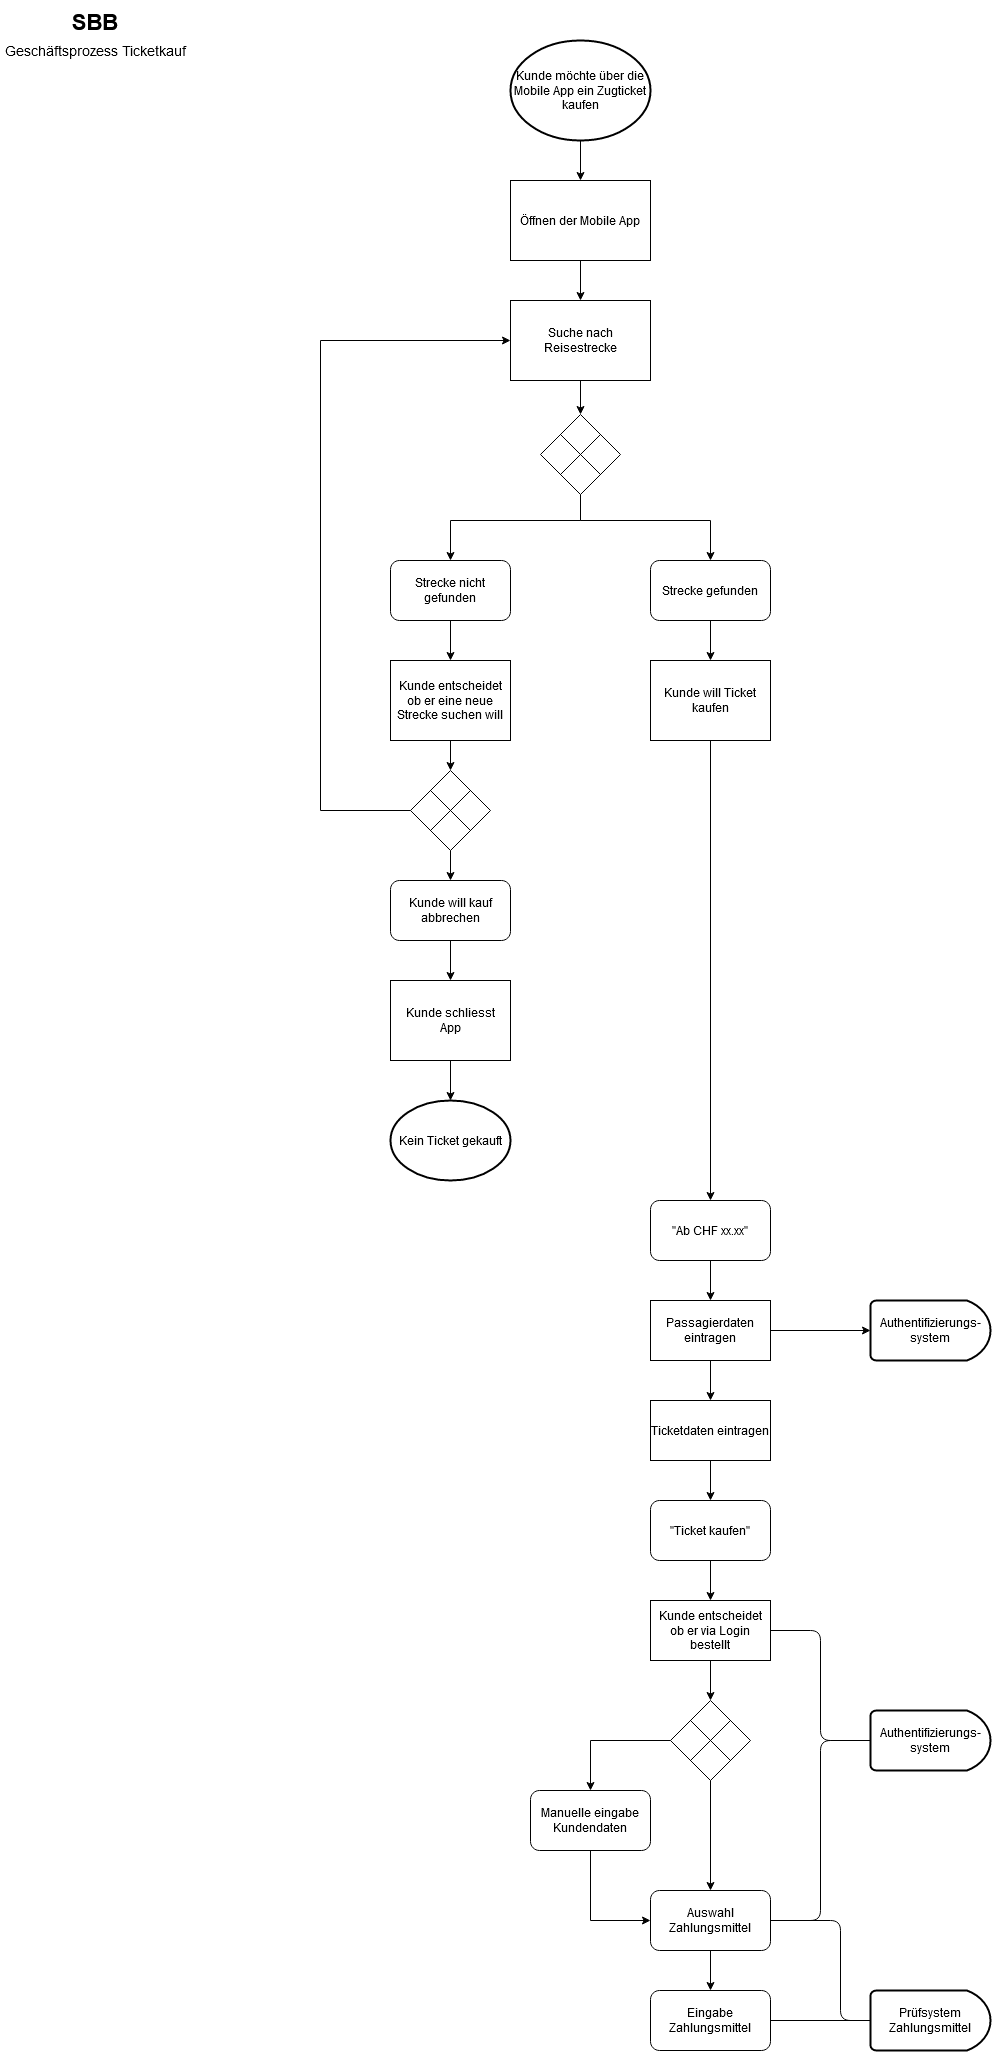

The diagram above was exported from draw.io. Its source (the exported page's mxGraphModel, read from the mxfile embedded in the PNG):
<mxGraphModel dx="1344" dy="803" grid="1" gridSize="10" guides="1" tooltips="1" connect="1" arrows="1" fold="1" page="1" pageScale="1" pageWidth="1169" pageHeight="827" math="0" shadow="0">
  <root>
    <mxCell id="0" />
    <mxCell id="1" parent="0" />
    <mxCell id="56uvlvMgf9B0hfo3b7rb-6" style="edgeStyle=orthogonalEdgeStyle;rounded=0;orthogonalLoop=1;jettySize=auto;html=1;entryX=0.5;entryY=0;entryDx=0;entryDy=0;" parent="1" edge="1">
      <mxGeometry relative="1" as="geometry">
        <mxPoint x="580" y="140" as="sourcePoint" />
        <mxPoint x="580" y="180" as="targetPoint" />
      </mxGeometry>
    </mxCell>
    <mxCell id="56uvlvMgf9B0hfo3b7rb-7" style="edgeStyle=orthogonalEdgeStyle;rounded=0;orthogonalLoop=1;jettySize=auto;html=1;entryX=0.5;entryY=0;entryDx=0;entryDy=0;" parent="1" edge="1">
      <mxGeometry relative="1" as="geometry">
        <mxPoint x="580" y="300" as="targetPoint" />
        <mxPoint x="580" y="260" as="sourcePoint" />
      </mxGeometry>
    </mxCell>
    <mxCell id="56uvlvMgf9B0hfo3b7rb-9" style="edgeStyle=orthogonalEdgeStyle;rounded=0;orthogonalLoop=1;jettySize=auto;html=1;entryX=0.5;entryY=0;entryDx=0;entryDy=0;" parent="1" target="56uvlvMgf9B0hfo3b7rb-8" edge="1">
      <mxGeometry relative="1" as="geometry">
        <mxPoint x="580" y="380" as="sourcePoint" />
      </mxGeometry>
    </mxCell>
    <mxCell id="56uvlvMgf9B0hfo3b7rb-12" style="edgeStyle=orthogonalEdgeStyle;rounded=0;orthogonalLoop=1;jettySize=auto;html=1;entryX=0.5;entryY=0;entryDx=0;entryDy=0;" parent="1" source="56uvlvMgf9B0hfo3b7rb-8" edge="1">
      <mxGeometry relative="1" as="geometry">
        <mxPoint x="450" y="560" as="targetPoint" />
        <Array as="points">
          <mxPoint x="580" y="520" />
          <mxPoint x="450" y="520" />
        </Array>
      </mxGeometry>
    </mxCell>
    <mxCell id="56uvlvMgf9B0hfo3b7rb-13" style="edgeStyle=orthogonalEdgeStyle;rounded=0;orthogonalLoop=1;jettySize=auto;html=1;entryX=0.5;entryY=0;entryDx=0;entryDy=0;" parent="1" source="56uvlvMgf9B0hfo3b7rb-8" edge="1">
      <mxGeometry relative="1" as="geometry">
        <mxPoint x="710" y="560" as="targetPoint" />
        <Array as="points">
          <mxPoint x="580" y="520" />
          <mxPoint x="710" y="520" />
        </Array>
      </mxGeometry>
    </mxCell>
    <mxCell id="56uvlvMgf9B0hfo3b7rb-20" style="edgeStyle=orthogonalEdgeStyle;rounded=0;orthogonalLoop=1;jettySize=auto;html=1;" parent="1" source="56uvlvMgf9B0hfo3b7rb-17" edge="1">
      <mxGeometry relative="1" as="geometry">
        <mxPoint x="450" y="660" as="targetPoint" />
      </mxGeometry>
    </mxCell>
    <mxCell id="56uvlvMgf9B0hfo3b7rb-17" value="Strecke nicht gefunden" style="rounded=1;whiteSpace=wrap;html=1;" parent="1" vertex="1">
      <mxGeometry x="390" y="560" width="120" height="60" as="geometry" />
    </mxCell>
    <mxCell id="56uvlvMgf9B0hfo3b7rb-22" style="edgeStyle=orthogonalEdgeStyle;rounded=0;orthogonalLoop=1;jettySize=auto;html=1;entryX=0.5;entryY=0;entryDx=0;entryDy=0;" parent="1" source="56uvlvMgf9B0hfo3b7rb-18" edge="1">
      <mxGeometry relative="1" as="geometry">
        <mxPoint x="710" y="660" as="targetPoint" />
      </mxGeometry>
    </mxCell>
    <mxCell id="56uvlvMgf9B0hfo3b7rb-18" value="Strecke gefunden" style="rounded=1;whiteSpace=wrap;html=1;" parent="1" vertex="1">
      <mxGeometry x="650" y="560" width="120" height="60" as="geometry" />
    </mxCell>
    <mxCell id="56uvlvMgf9B0hfo3b7rb-28" style="edgeStyle=orthogonalEdgeStyle;rounded=0;orthogonalLoop=1;jettySize=auto;html=1;" parent="1" edge="1">
      <mxGeometry relative="1" as="geometry">
        <mxPoint x="450" y="770" as="targetPoint" />
        <mxPoint x="450" y="740" as="sourcePoint" />
      </mxGeometry>
    </mxCell>
    <mxCell id="56uvlvMgf9B0hfo3b7rb-39" style="edgeStyle=orthogonalEdgeStyle;rounded=0;orthogonalLoop=1;jettySize=auto;html=1;entryX=0.5;entryY=0;entryDx=0;entryDy=0;" parent="1" target="56uvlvMgf9B0hfo3b7rb-38" edge="1">
      <mxGeometry relative="1" as="geometry">
        <mxPoint x="710" y="740" as="sourcePoint" />
      </mxGeometry>
    </mxCell>
    <mxCell id="56uvlvMgf9B0hfo3b7rb-23" value="" style="group" parent="1" vertex="1" connectable="0">
      <mxGeometry x="540" y="414" width="80" height="80" as="geometry" />
    </mxCell>
    <mxCell id="56uvlvMgf9B0hfo3b7rb-8" value="" style="rhombus;whiteSpace=wrap;html=1;" parent="56uvlvMgf9B0hfo3b7rb-23" vertex="1">
      <mxGeometry width="80" height="80" as="geometry" />
    </mxCell>
    <mxCell id="56uvlvMgf9B0hfo3b7rb-15" value="" style="endArrow=none;html=1;exitX=0;exitY=1;exitDx=0;exitDy=0;entryX=1;entryY=0;entryDx=0;entryDy=0;" parent="56uvlvMgf9B0hfo3b7rb-23" source="56uvlvMgf9B0hfo3b7rb-8" target="56uvlvMgf9B0hfo3b7rb-8" edge="1">
      <mxGeometry width="50" height="50" relative="1" as="geometry">
        <mxPoint x="15" y="65" as="sourcePoint" />
        <mxPoint x="65" y="15" as="targetPoint" />
      </mxGeometry>
    </mxCell>
    <mxCell id="56uvlvMgf9B0hfo3b7rb-16" value="" style="endArrow=none;html=1;entryX=1;entryY=1;entryDx=0;entryDy=0;exitX=0;exitY=0;exitDx=0;exitDy=0;" parent="56uvlvMgf9B0hfo3b7rb-23" source="56uvlvMgf9B0hfo3b7rb-8" target="56uvlvMgf9B0hfo3b7rb-8" edge="1">
      <mxGeometry width="50" height="50" relative="1" as="geometry">
        <mxPoint x="-100" y="56" as="sourcePoint" />
        <mxPoint x="-50" y="6" as="targetPoint" />
      </mxGeometry>
    </mxCell>
    <mxCell id="56uvlvMgf9B0hfo3b7rb-24" value="" style="group" parent="1" vertex="1" connectable="0">
      <mxGeometry x="410" y="770" width="80" height="80" as="geometry" />
    </mxCell>
    <mxCell id="56uvlvMgf9B0hfo3b7rb-25" value="" style="rhombus;whiteSpace=wrap;html=1;" parent="56uvlvMgf9B0hfo3b7rb-24" vertex="1">
      <mxGeometry width="80" height="80" as="geometry" />
    </mxCell>
    <mxCell id="56uvlvMgf9B0hfo3b7rb-26" value="" style="endArrow=none;html=1;exitX=0;exitY=1;exitDx=0;exitDy=0;entryX=1;entryY=0;entryDx=0;entryDy=0;" parent="56uvlvMgf9B0hfo3b7rb-24" source="56uvlvMgf9B0hfo3b7rb-25" target="56uvlvMgf9B0hfo3b7rb-25" edge="1">
      <mxGeometry width="50" height="50" relative="1" as="geometry">
        <mxPoint x="15" y="65" as="sourcePoint" />
        <mxPoint x="65" y="15" as="targetPoint" />
      </mxGeometry>
    </mxCell>
    <mxCell id="56uvlvMgf9B0hfo3b7rb-27" value="" style="endArrow=none;html=1;entryX=1;entryY=1;entryDx=0;entryDy=0;exitX=0;exitY=0;exitDx=0;exitDy=0;" parent="56uvlvMgf9B0hfo3b7rb-24" source="56uvlvMgf9B0hfo3b7rb-25" target="56uvlvMgf9B0hfo3b7rb-25" edge="1">
      <mxGeometry width="50" height="50" relative="1" as="geometry">
        <mxPoint x="-100" y="56" as="sourcePoint" />
        <mxPoint x="-50" y="6" as="targetPoint" />
      </mxGeometry>
    </mxCell>
    <mxCell id="56uvlvMgf9B0hfo3b7rb-33" style="edgeStyle=orthogonalEdgeStyle;rounded=0;orthogonalLoop=1;jettySize=auto;html=1;entryX=0.5;entryY=0;entryDx=0;entryDy=0;" parent="1" source="56uvlvMgf9B0hfo3b7rb-30" target="56uvlvMgf9B0hfo3b7rb-47" edge="1">
      <mxGeometry relative="1" as="geometry">
        <mxPoint x="450" y="970" as="targetPoint" />
      </mxGeometry>
    </mxCell>
    <mxCell id="56uvlvMgf9B0hfo3b7rb-30" value="Kunde will kauf abbrechen" style="rounded=1;whiteSpace=wrap;html=1;" parent="1" vertex="1">
      <mxGeometry x="390" y="880" width="120" height="60" as="geometry" />
    </mxCell>
    <mxCell id="56uvlvMgf9B0hfo3b7rb-31" style="edgeStyle=orthogonalEdgeStyle;rounded=0;orthogonalLoop=1;jettySize=auto;html=1;entryX=0.5;entryY=0;entryDx=0;entryDy=0;" parent="1" source="56uvlvMgf9B0hfo3b7rb-25" target="56uvlvMgf9B0hfo3b7rb-30" edge="1">
      <mxGeometry relative="1" as="geometry" />
    </mxCell>
    <mxCell id="56uvlvMgf9B0hfo3b7rb-35" style="edgeStyle=orthogonalEdgeStyle;rounded=0;orthogonalLoop=1;jettySize=auto;html=1;entryX=0.5;entryY=0;entryDx=0;entryDy=0;entryPerimeter=0;" parent="1" target="56uvlvMgf9B0hfo3b7rb-49" edge="1">
      <mxGeometry relative="1" as="geometry">
        <mxPoint x="450" y="1050" as="sourcePoint" />
        <mxPoint x="450" y="1090" as="targetPoint" />
      </mxGeometry>
    </mxCell>
    <mxCell id="56uvlvMgf9B0hfo3b7rb-37" style="edgeStyle=orthogonalEdgeStyle;rounded=0;orthogonalLoop=1;jettySize=auto;html=1;" parent="1" source="56uvlvMgf9B0hfo3b7rb-25" target="56uvlvMgf9B0hfo3b7rb-44" edge="1">
      <mxGeometry relative="1" as="geometry">
        <mxPoint x="480" y="340" as="targetPoint" />
        <Array as="points">
          <mxPoint x="320" y="810" />
          <mxPoint x="320" y="340" />
        </Array>
      </mxGeometry>
    </mxCell>
    <mxCell id="56uvlvMgf9B0hfo3b7rb-55" style="edgeStyle=orthogonalEdgeStyle;rounded=0;orthogonalLoop=1;jettySize=auto;html=1;" parent="1" source="56uvlvMgf9B0hfo3b7rb-38" edge="1">
      <mxGeometry relative="1" as="geometry">
        <mxPoint x="710" y="1300" as="targetPoint" />
      </mxGeometry>
    </mxCell>
    <mxCell id="56uvlvMgf9B0hfo3b7rb-38" value="&quot;Ab CHF xx.xx&quot;" style="rounded=1;whiteSpace=wrap;html=1;" parent="1" vertex="1">
      <mxGeometry x="650" y="1200" width="120" height="60" as="geometry" />
    </mxCell>
    <mxCell id="56uvlvMgf9B0hfo3b7rb-43" value="Öffnen der Mobile App" style="rounded=0;whiteSpace=wrap;html=1;" parent="1" vertex="1">
      <mxGeometry x="510" y="180" width="140" height="80" as="geometry" />
    </mxCell>
    <mxCell id="56uvlvMgf9B0hfo3b7rb-44" value="Suche nach Reisestrecke" style="rounded=0;whiteSpace=wrap;html=1;" parent="1" vertex="1">
      <mxGeometry x="510" y="300" width="140" height="80" as="geometry" />
    </mxCell>
    <mxCell id="56uvlvMgf9B0hfo3b7rb-45" value="Kunde möchte über die Mobile App ein Zugticket kaufen" style="strokeWidth=2;html=1;shape=mxgraph.flowchart.start_1;whiteSpace=wrap;" parent="1" vertex="1">
      <mxGeometry x="510" y="40" width="140" height="100" as="geometry" />
    </mxCell>
    <mxCell id="56uvlvMgf9B0hfo3b7rb-46" value="Kunde entscheidet ob er eine neue Strecke suchen will" style="rounded=0;whiteSpace=wrap;html=1;" parent="1" vertex="1">
      <mxGeometry x="390" y="660" width="120" height="80" as="geometry" />
    </mxCell>
    <mxCell id="56uvlvMgf9B0hfo3b7rb-47" value="&lt;div&gt;Kunde schliesst&lt;/div&gt;&lt;div&gt;App&lt;/div&gt;" style="rounded=0;whiteSpace=wrap;html=1;" parent="1" vertex="1">
      <mxGeometry x="390" y="980" width="120" height="80" as="geometry" />
    </mxCell>
    <mxCell id="56uvlvMgf9B0hfo3b7rb-48" value="Kunde will Ticket kaufen" style="rounded=0;whiteSpace=wrap;html=1;" parent="1" vertex="1">
      <mxGeometry x="650" y="660" width="120" height="80" as="geometry" />
    </mxCell>
    <mxCell id="56uvlvMgf9B0hfo3b7rb-49" value="Kein Ticket gekauft" style="strokeWidth=2;html=1;shape=mxgraph.flowchart.start_1;whiteSpace=wrap;" parent="1" vertex="1">
      <mxGeometry x="390" y="1100" width="120" height="80" as="geometry" />
    </mxCell>
    <mxCell id="56uvlvMgf9B0hfo3b7rb-62" style="edgeStyle=orthogonalEdgeStyle;rounded=0;orthogonalLoop=1;jettySize=auto;html=1;entryX=0;entryY=0.5;entryDx=0;entryDy=0;entryPerimeter=0;" parent="1" source="56uvlvMgf9B0hfo3b7rb-57" target="56uvlvMgf9B0hfo3b7rb-61" edge="1">
      <mxGeometry relative="1" as="geometry" />
    </mxCell>
    <mxCell id="56uvlvMgf9B0hfo3b7rb-65" style="edgeStyle=orthogonalEdgeStyle;rounded=0;orthogonalLoop=1;jettySize=auto;html=1;" parent="1" source="56uvlvMgf9B0hfo3b7rb-57" target="56uvlvMgf9B0hfo3b7rb-63" edge="1">
      <mxGeometry relative="1" as="geometry" />
    </mxCell>
    <mxCell id="56uvlvMgf9B0hfo3b7rb-57" value="Passagierdaten eintragen" style="rounded=0;whiteSpace=wrap;html=1;" parent="1" vertex="1">
      <mxGeometry x="650" y="1300" width="120" height="60" as="geometry" />
    </mxCell>
    <mxCell id="56uvlvMgf9B0hfo3b7rb-61" value="Authentifizierungs-system" style="strokeWidth=2;html=1;shape=mxgraph.flowchart.delay;whiteSpace=wrap;" parent="1" vertex="1">
      <mxGeometry x="870" y="1300" width="120" height="60" as="geometry" />
    </mxCell>
    <mxCell id="56uvlvMgf9B0hfo3b7rb-66" style="edgeStyle=orthogonalEdgeStyle;rounded=0;orthogonalLoop=1;jettySize=auto;html=1;entryX=0.5;entryY=0;entryDx=0;entryDy=0;" parent="1" source="56uvlvMgf9B0hfo3b7rb-63" target="56uvlvMgf9B0hfo3b7rb-64" edge="1">
      <mxGeometry relative="1" as="geometry" />
    </mxCell>
    <mxCell id="56uvlvMgf9B0hfo3b7rb-63" value="Ticketdaten eintragen" style="rounded=0;whiteSpace=wrap;html=1;" parent="1" vertex="1">
      <mxGeometry x="650" y="1400" width="120" height="60" as="geometry" />
    </mxCell>
    <mxCell id="56uvlvMgf9B0hfo3b7rb-71" style="edgeStyle=orthogonalEdgeStyle;rounded=0;orthogonalLoop=1;jettySize=auto;html=1;entryX=0.5;entryY=0;entryDx=0;entryDy=0;" parent="1" source="56uvlvMgf9B0hfo3b7rb-64" edge="1">
      <mxGeometry relative="1" as="geometry">
        <mxPoint x="710" y="1600" as="targetPoint" />
      </mxGeometry>
    </mxCell>
    <mxCell id="56uvlvMgf9B0hfo3b7rb-64" value="&quot;Ticket kaufen&quot;" style="rounded=1;whiteSpace=wrap;html=1;" parent="1" vertex="1">
      <mxGeometry x="650" y="1500" width="120" height="60" as="geometry" />
    </mxCell>
    <mxCell id="56uvlvMgf9B0hfo3b7rb-78" style="edgeStyle=orthogonalEdgeStyle;rounded=0;orthogonalLoop=1;jettySize=auto;html=1;entryX=0.5;entryY=0;entryDx=0;entryDy=0;" parent="1" source="56uvlvMgf9B0hfo3b7rb-72" target="56uvlvMgf9B0hfo3b7rb-74" edge="1">
      <mxGeometry relative="1" as="geometry" />
    </mxCell>
    <mxCell id="56uvlvMgf9B0hfo3b7rb-72" value="Kunde entscheidet ob er via Login bestellt" style="rounded=0;whiteSpace=wrap;html=1;" parent="1" vertex="1">
      <mxGeometry x="650" y="1600" width="120" height="60" as="geometry" />
    </mxCell>
    <mxCell id="56uvlvMgf9B0hfo3b7rb-73" value="" style="group" parent="1" vertex="1" connectable="0">
      <mxGeometry x="670" y="1700" width="80" height="80" as="geometry" />
    </mxCell>
    <mxCell id="56uvlvMgf9B0hfo3b7rb-74" value="" style="rhombus;whiteSpace=wrap;html=1;" parent="56uvlvMgf9B0hfo3b7rb-73" vertex="1">
      <mxGeometry width="80" height="80" as="geometry" />
    </mxCell>
    <mxCell id="56uvlvMgf9B0hfo3b7rb-75" value="" style="endArrow=none;html=1;exitX=0;exitY=1;exitDx=0;exitDy=0;entryX=1;entryY=0;entryDx=0;entryDy=0;" parent="56uvlvMgf9B0hfo3b7rb-73" source="56uvlvMgf9B0hfo3b7rb-74" target="56uvlvMgf9B0hfo3b7rb-74" edge="1">
      <mxGeometry width="50" height="50" relative="1" as="geometry">
        <mxPoint x="15" y="65" as="sourcePoint" />
        <mxPoint x="65" y="15" as="targetPoint" />
      </mxGeometry>
    </mxCell>
    <mxCell id="56uvlvMgf9B0hfo3b7rb-76" value="" style="endArrow=none;html=1;entryX=1;entryY=1;entryDx=0;entryDy=0;exitX=0;exitY=0;exitDx=0;exitDy=0;" parent="56uvlvMgf9B0hfo3b7rb-73" source="56uvlvMgf9B0hfo3b7rb-74" target="56uvlvMgf9B0hfo3b7rb-74" edge="1">
      <mxGeometry width="50" height="50" relative="1" as="geometry">
        <mxPoint x="-100" y="56" as="sourcePoint" />
        <mxPoint x="-50" y="6" as="targetPoint" />
      </mxGeometry>
    </mxCell>
    <mxCell id="56uvlvMgf9B0hfo3b7rb-83" style="edgeStyle=orthogonalEdgeStyle;rounded=0;orthogonalLoop=1;jettySize=auto;html=1;entryX=0;entryY=0.5;entryDx=0;entryDy=0;exitX=0.5;exitY=1;exitDx=0;exitDy=0;" parent="1" source="56uvlvMgf9B0hfo3b7rb-94" edge="1">
      <mxGeometry relative="1" as="geometry">
        <mxPoint x="590" y="1850" as="sourcePoint" />
        <mxPoint x="650" y="1920" as="targetPoint" />
        <Array as="points">
          <mxPoint x="590" y="1920" />
        </Array>
      </mxGeometry>
    </mxCell>
    <mxCell id="56uvlvMgf9B0hfo3b7rb-81" style="edgeStyle=orthogonalEdgeStyle;rounded=0;orthogonalLoop=1;jettySize=auto;html=1;" parent="1" source="56uvlvMgf9B0hfo3b7rb-74" target="56uvlvMgf9B0hfo3b7rb-92" edge="1">
      <mxGeometry relative="1" as="geometry">
        <mxPoint x="710" y="1890" as="targetPoint" />
      </mxGeometry>
    </mxCell>
    <mxCell id="56uvlvMgf9B0hfo3b7rb-82" style="edgeStyle=orthogonalEdgeStyle;rounded=0;orthogonalLoop=1;jettySize=auto;html=1;entryX=0.5;entryY=0;entryDx=0;entryDy=0;" parent="1" source="56uvlvMgf9B0hfo3b7rb-74" target="56uvlvMgf9B0hfo3b7rb-94" edge="1">
      <mxGeometry relative="1" as="geometry">
        <mxPoint x="590" y="1790" as="targetPoint" />
      </mxGeometry>
    </mxCell>
    <mxCell id="56uvlvMgf9B0hfo3b7rb-84" value="Authentifizierungs-system" style="strokeWidth=2;html=1;shape=mxgraph.flowchart.delay;whiteSpace=wrap;" parent="1" vertex="1">
      <mxGeometry x="870" y="1710" width="120" height="60" as="geometry" />
    </mxCell>
    <mxCell id="56uvlvMgf9B0hfo3b7rb-87" value="&lt;div style=&quot;font-size: 22px&quot;&gt;&lt;font style=&quot;font-size: 22px&quot;&gt;&lt;b&gt;&lt;font style=&quot;font-size: 22px&quot;&gt;SBB&lt;/font&gt;&lt;/b&gt;&lt;br&gt;&lt;/font&gt;&lt;/div&gt;&lt;div style=&quot;font-size: 22px&quot;&gt;&lt;font style=&quot;font-size: 14px&quot;&gt;Geschäftsprozess Ticketkauf&lt;/font&gt;&lt;/div&gt;" style="text;html=1;strokeColor=none;fillColor=none;align=center;verticalAlign=middle;whiteSpace=wrap;rounded=0;labelBorderColor=none;spacing=0;spacingTop=0;" parent="1" vertex="1">
      <mxGeometry width="190" height="70" as="geometry" />
    </mxCell>
    <mxCell id="56uvlvMgf9B0hfo3b7rb-88" value="Prüfsystem Zahlungsmittel" style="strokeWidth=2;html=1;shape=mxgraph.flowchart.delay;whiteSpace=wrap;" parent="1" vertex="1">
      <mxGeometry x="870" y="1990" width="120" height="60" as="geometry" />
    </mxCell>
    <mxCell id="56uvlvMgf9B0hfo3b7rb-90" value="" style="endArrow=none;html=1;entryX=0;entryY=0.5;entryDx=0;entryDy=0;entryPerimeter=0;exitX=1;exitY=0.5;exitDx=0;exitDy=0;" parent="1" source="56uvlvMgf9B0hfo3b7rb-92" target="56uvlvMgf9B0hfo3b7rb-84" edge="1">
      <mxGeometry width="50" height="50" relative="1" as="geometry">
        <mxPoint x="770" y="1920" as="sourcePoint" />
        <mxPoint x="560" y="1990" as="targetPoint" />
        <Array as="points">
          <mxPoint x="820" y="1920" />
          <mxPoint x="820" y="1740" />
        </Array>
      </mxGeometry>
    </mxCell>
    <mxCell id="56uvlvMgf9B0hfo3b7rb-91" value="" style="endArrow=none;html=1;entryX=1;entryY=0.5;entryDx=0;entryDy=0;exitX=0;exitY=0.5;exitDx=0;exitDy=0;exitPerimeter=0;" parent="1" source="56uvlvMgf9B0hfo3b7rb-84" target="56uvlvMgf9B0hfo3b7rb-72" edge="1">
      <mxGeometry width="50" height="50" relative="1" as="geometry">
        <mxPoint x="510" y="1970" as="sourcePoint" />
        <mxPoint x="560" y="1920" as="targetPoint" />
        <Array as="points">
          <mxPoint x="820" y="1740" />
          <mxPoint x="820" y="1630" />
        </Array>
      </mxGeometry>
    </mxCell>
    <mxCell id="56uvlvMgf9B0hfo3b7rb-95" style="edgeStyle=none;rounded=0;orthogonalLoop=1;jettySize=auto;html=1;entryX=0.5;entryY=0;entryDx=0;entryDy=0;" parent="1" source="56uvlvMgf9B0hfo3b7rb-92" target="56uvlvMgf9B0hfo3b7rb-93" edge="1">
      <mxGeometry relative="1" as="geometry" />
    </mxCell>
    <mxCell id="56uvlvMgf9B0hfo3b7rb-92" value="Auswahl Zahlungsmittel" style="rounded=1;whiteSpace=wrap;html=1;" parent="1" vertex="1">
      <mxGeometry x="650" y="1890" width="120" height="60" as="geometry" />
    </mxCell>
    <mxCell id="56uvlvMgf9B0hfo3b7rb-93" value="Eingabe Zahlungsmittel" style="rounded=1;whiteSpace=wrap;html=1;" parent="1" vertex="1">
      <mxGeometry x="650" y="1990" width="120" height="60" as="geometry" />
    </mxCell>
    <mxCell id="56uvlvMgf9B0hfo3b7rb-94" value="Manuelle eingabe Kundendaten" style="rounded=1;whiteSpace=wrap;html=1;" parent="1" vertex="1">
      <mxGeometry x="530" y="1790" width="120" height="60" as="geometry" />
    </mxCell>
    <mxCell id="56uvlvMgf9B0hfo3b7rb-96" value="" style="endArrow=none;html=1;exitX=1;exitY=0.5;exitDx=0;exitDy=0;entryX=0;entryY=0.5;entryDx=0;entryDy=0;entryPerimeter=0;" parent="1" source="56uvlvMgf9B0hfo3b7rb-93" target="56uvlvMgf9B0hfo3b7rb-88" edge="1">
      <mxGeometry width="50" height="50" relative="1" as="geometry">
        <mxPoint x="510" y="1930" as="sourcePoint" />
        <mxPoint x="560" y="1880" as="targetPoint" />
      </mxGeometry>
    </mxCell>
    <mxCell id="56uvlvMgf9B0hfo3b7rb-97" value="" style="endArrow=none;html=1;exitX=1;exitY=0.5;exitDx=0;exitDy=0;entryX=0;entryY=0.5;entryDx=0;entryDy=0;entryPerimeter=0;" parent="1" source="56uvlvMgf9B0hfo3b7rb-92" target="56uvlvMgf9B0hfo3b7rb-88" edge="1">
      <mxGeometry width="50" height="50" relative="1" as="geometry">
        <mxPoint x="780" y="1920" as="sourcePoint" />
        <mxPoint x="560" y="1790" as="targetPoint" />
        <Array as="points">
          <mxPoint x="840" y="1920" />
          <mxPoint x="840" y="2020" />
        </Array>
      </mxGeometry>
    </mxCell>
  </root>
</mxGraphModel>